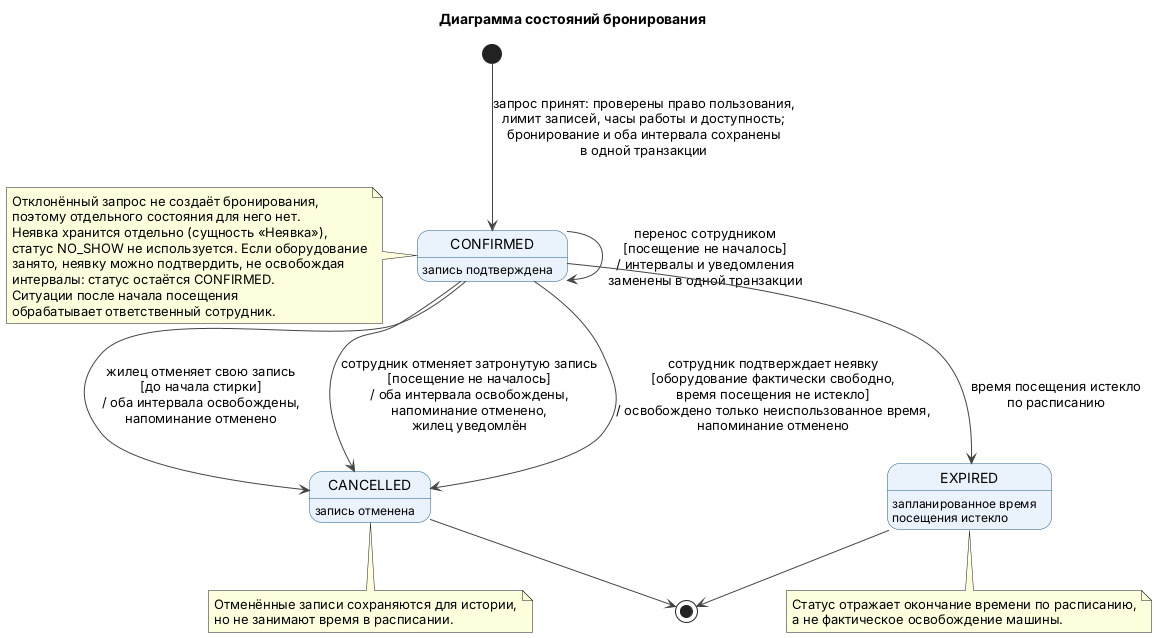

The diagram above was rendered by PlantUML. Its source (embedded in the PNG):
@startuml state_booking
title Диаграмма состояний бронирования
skinparam defaultFontName SansSerif
skinparam shadowing false
skinparam state {
  BackgroundColor #EAF2FB
  BorderColor #1F5F8B
  ArrowColor #444444
}
hide empty description

[*] --> CONFIRMED : запрос принят: проверены право пользования,\nлимит записей, часы работы и доступность;\nбронирование и оба интервала сохранены\nв одной транзакции

state CONFIRMED : запись подтверждена
state CANCELLED : запись отменена
state EXPIRED : запланированное время\nпосещения истекло

CONFIRMED --> CANCELLED : жилец отменяет свою запись\n[до начала стирки]\n/ оба интервала освобождены,\nнапоминание отменено
CONFIRMED --> CANCELLED : сотрудник отменяет затронутую запись\n[посещение не началось]\n/ оба интервала освобождены,\nнапоминание отменено,\nжилец уведомлён
CONFIRMED --> CONFIRMED : перенос сотрудником\n[посещение не началось]\n/ интервалы и уведомления\nзаменены в одной транзакции
CONFIRMED --> CANCELLED : сотрудник подтверждает неявку\n[оборудование фактически свободно,\nвремя посещения не истекло]\n/ освобождено только неиспользованное время,\nнапоминание отменено
CONFIRMED --> EXPIRED : время посещения истекло\nпо расписанию

CANCELLED --> [*]
EXPIRED --> [*]

note left of CONFIRMED
  Отклонённый запрос не создаёт бронирования,
  поэтому отдельного состояния для него нет.
  Неявка хранится отдельно (сущность «Неявка»),
  статус NO_SHOW не используется. Если оборудование
  занято, неявку можно подтвердить, не освобождая
  интервалы: статус остаётся CONFIRMED.
  Ситуации после начала посещения
  обрабатывает ответственный сотрудник.
end note

note bottom of CANCELLED
  Отменённые записи сохраняются для истории,
  но не занимают время в расписании.
end note

note bottom of EXPIRED
  Статус отражает окончание времени по расписанию,
  а не фактическое освобождение машины.
end note
@enduml